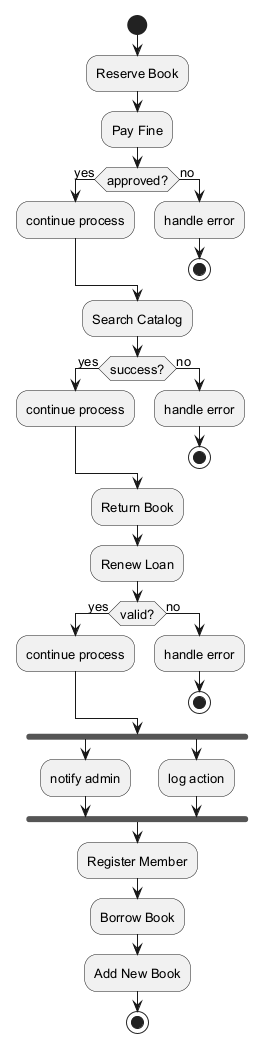

The diagram above was rendered by PlantUML. Its source (embedded in the PNG):
@startuml
skinparam backgroundColor #FFFFFF
skinparam classBackgroundColor #F3E5F5
skinparam classBorderColor #6A1B9A
skinparam defaultFontSize 13
start
:Reserve Book;
:Pay Fine;
if (approved?) then (yes)
:continue process;
else (no)
:handle error;
stop
endif
:Search Catalog;
if (success?) then (yes)
:continue process;
else (no)
:handle error;
stop
endif
:Return Book;
:Renew Loan;
if (valid?) then (yes)
:continue process;
else (no)
:handle error;
stop
endif
fork
:notify admin;
fork again
:log action;
end fork
:Register Member;
:Borrow Book;
:Add New Book;
stop
@enduml